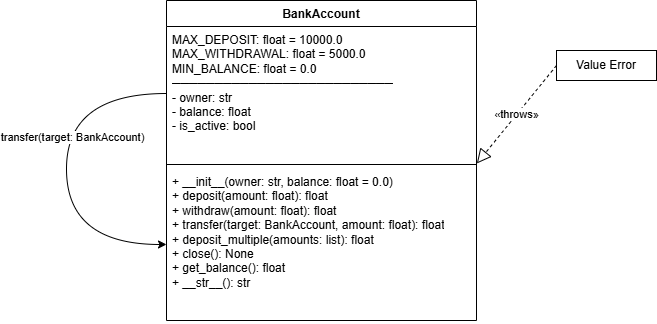

The diagram above was exported from draw.io. Its source (the exported page's mxGraphModel, read from the mxfile embedded in the PNG):
<mxGraphModel dx="1193" dy="767" grid="1" gridSize="10" guides="1" tooltips="1" connect="1" arrows="1" fold="1" page="1" pageScale="1" pageWidth="850" pageHeight="1100" background="#ffffff" math="0" shadow="0">
  <root>
    <mxCell id="0" />
    <mxCell id="1" parent="0" />
    <mxCell id="cnftXMn8yBU0aFwMLq9u-5" parent="1" style="swimlane;fontStyle=1;align=center;verticalAlign=top;childLayout=stackLayout;horizontal=1;startSize=26;horizontalStack=0;resizeParent=1;resizeParentMax=0;resizeLast=0;collapsible=1;marginBottom=0;whiteSpace=wrap;html=1;fillColor=light-dark(#FFFFFF,#3500FF);" value="BankAccount" vertex="1">
      <mxGeometry height="320" width="310" x="250" y="180" as="geometry" />
    </mxCell>
    <mxCell id="cnftXMn8yBU0aFwMLq9u-14" edge="1" parent="cnftXMn8yBU0aFwMLq9u-5" source="cnftXMn8yBU0aFwMLq9u-6" style="edgeStyle=orthogonalEdgeStyle;rounded=0;orthogonalLoop=1;jettySize=auto;html=1;exitX=0;exitY=0.5;exitDx=0;exitDy=0;entryX=0;entryY=0.5;entryDx=0;entryDy=0;curved=1;" target="cnftXMn8yBU0aFwMLq9u-8">
      <mxGeometry relative="1" as="geometry">
        <Array as="points">
          <mxPoint x="-100" y="93" />
          <mxPoint x="-100" y="244" />
        </Array>
      </mxGeometry>
    </mxCell>
    <mxCell id="cnftXMn8yBU0aFwMLq9u-15" connectable="0" parent="cnftXMn8yBU0aFwMLq9u-14" style="edgeLabel;html=1;align=center;verticalAlign=middle;resizable=0;points=[];" value="transfer(target: BankAccount)" vertex="1">
      <mxGeometry relative="1" x="-0.1844" y="5" as="geometry">
        <mxPoint as="offset" />
      </mxGeometry>
    </mxCell>
    <mxCell id="cnftXMn8yBU0aFwMLq9u-6" parent="cnftXMn8yBU0aFwMLq9u-5" style="text;strokeColor=none;fillColor=none;align=left;verticalAlign=top;spacingLeft=4;spacingRight=4;overflow=hidden;rotatable=0;points=[[0,0.5],[1,0.5]];portConstraint=eastwest;whiteSpace=wrap;html=1;" value="MAX_DEPOSIT: float = 10000.0&lt;br/&gt;MAX_WITHDRAWAL: float = 5000.0&lt;br/&gt;MIN_BALANCE: float = 0.0&lt;br/&gt;──────────────────────────&lt;br/&gt;- owner: str&lt;br/&gt;- balance: float&lt;br/&gt;- is_active: bool" vertex="1">
      <mxGeometry height="134" width="310" y="26" as="geometry" />
    </mxCell>
    <mxCell id="cnftXMn8yBU0aFwMLq9u-7" parent="cnftXMn8yBU0aFwMLq9u-5" style="line;strokeWidth=1;fillColor=none;align=left;verticalAlign=middle;spacingTop=-1;spacingLeft=3;spacingRight=3;rotatable=0;labelPosition=right;points=[];portConstraint=eastwest;strokeColor=inherit;" value="" vertex="1">
      <mxGeometry height="8" width="310" y="160" as="geometry" />
    </mxCell>
    <mxCell id="cnftXMn8yBU0aFwMLq9u-8" parent="cnftXMn8yBU0aFwMLq9u-5" style="text;strokeColor=none;fillColor=none;align=left;verticalAlign=top;spacingLeft=4;spacingRight=4;overflow=hidden;rotatable=0;points=[[0,0.5],[1,0.5]];portConstraint=eastwest;whiteSpace=wrap;html=1;" value="+ __init__(owner: str, balance: float = 0.0)&lt;br&gt;+ deposit(amount: float): float&lt;br&gt;+ withdraw(amount: float): float&lt;br&gt;+ transfer(target: BankAccount, amount: float): float&lt;div&gt;+ deposit_multiple(amounts: list): float&amp;nbsp;&amp;nbsp;&lt;br&gt;+ close(): None&lt;br&gt;+ get_balance(): float&lt;br&gt;+ __str__(): str&lt;/div&gt;" vertex="1">
      <mxGeometry height="152" width="310" y="168" as="geometry" />
    </mxCell>
    <mxCell id="cnftXMn8yBU0aFwMLq9u-9" parent="1" style="html=1;whiteSpace=wrap;fillColor=light-dark(#FFFFFF,#FF1212);" value="Value Error" vertex="1">
      <mxGeometry height="30" width="100" x="640" y="230" as="geometry" />
    </mxCell>
    <mxCell id="cnftXMn8yBU0aFwMLq9u-10" edge="1" parent="1" source="cnftXMn8yBU0aFwMLq9u-9" style="endArrow=block;dashed=1;endFill=0;endSize=12;html=1;rounded=0;exitX=0;exitY=0.5;exitDx=0;exitDy=0;entryX=1.001;entryY=0.375;entryDx=0;entryDy=0;entryPerimeter=0;" target="cnftXMn8yBU0aFwMLq9u-7" value="&lt;code class=&quot;bg-text-200/5 border border-0.5 border-border-300 text-danger-000 whitespace-pre-wrap rounded-[0.4rem] px-1 py-px text-[0.9rem]&quot;&gt;«&lt;/code&gt;throws»">
      <mxGeometry relative="1" width="160" as="geometry">
        <mxPoint x="350" y="300" as="sourcePoint" />
        <mxPoint x="510" y="340" as="targetPoint" />
      </mxGeometry>
    </mxCell>
  </root>
</mxGraphModel>